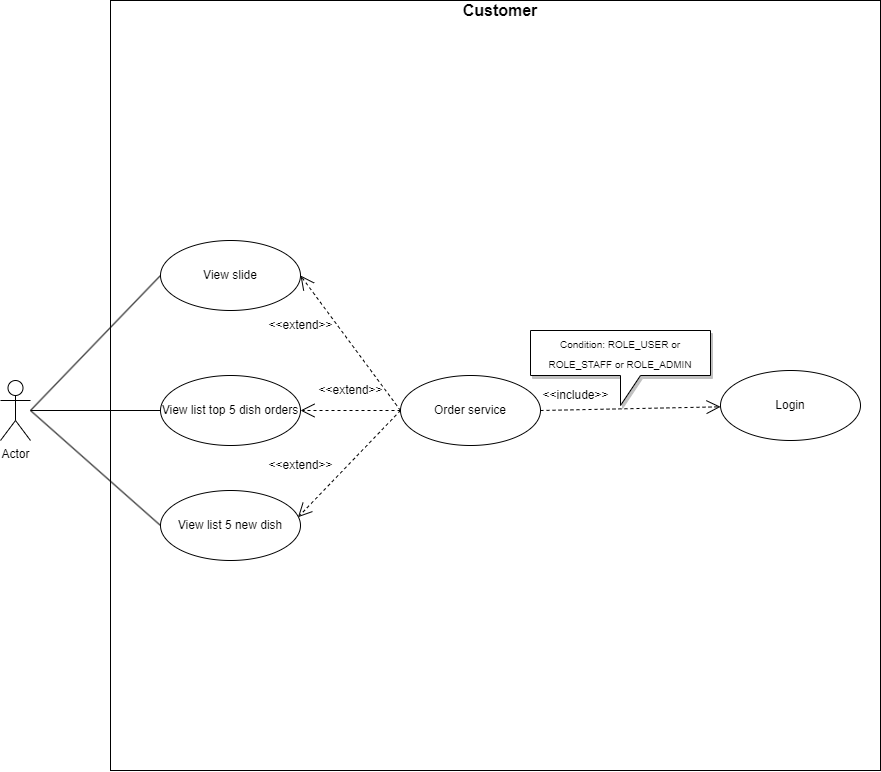

The diagram above was exported from draw.io. Its source (the exported page's mxGraphModel, read from the mxfile embedded in the PNG):
<mxGraphModel dx="2249" dy="1915" grid="1" gridSize="10" guides="1" tooltips="1" connect="1" arrows="1" fold="1" page="1" pageScale="1" pageWidth="827" pageHeight="1169" math="0" shadow="0">
  <root>
    <mxCell id="0" />
    <mxCell id="1" parent="0" />
    <mxCell id="iJRkLMgJfovVXxRI4rcU-1" value="" style="whiteSpace=wrap;html=1;aspect=fixed;" vertex="1" parent="1">
      <mxGeometry x="100" y="-100" width="770" height="770" as="geometry" />
    </mxCell>
    <mxCell id="iJRkLMgJfovVXxRI4rcU-2" style="rounded=0;orthogonalLoop=1;jettySize=auto;html=1;entryX=0;entryY=0.5;entryDx=0;entryDy=0;endArrow=none;endFill=0;" edge="1" parent="1" source="iJRkLMgJfovVXxRI4rcU-3" target="iJRkLMgJfovVXxRI4rcU-4">
      <mxGeometry relative="1" as="geometry">
        <mxPoint x="140" y="310" as="targetPoint" />
      </mxGeometry>
    </mxCell>
    <mxCell id="iJRkLMgJfovVXxRI4rcU-3" value="Actor" style="shape=umlActor;verticalLabelPosition=bottom;verticalAlign=top;html=1;" vertex="1" parent="1">
      <mxGeometry x="-10" y="280" width="30" height="60" as="geometry" />
    </mxCell>
    <mxCell id="iJRkLMgJfovVXxRI4rcU-4" value="View list top 5 dish orders" style="ellipse;whiteSpace=wrap;html=1;" vertex="1" parent="1">
      <mxGeometry x="150" y="275" width="140" height="70" as="geometry" />
    </mxCell>
    <mxCell id="iJRkLMgJfovVXxRI4rcU-5" value="" style="group" vertex="1" connectable="0" parent="1">
      <mxGeometry x="320" y="100" width="210" height="80" as="geometry" />
    </mxCell>
    <mxCell id="iJRkLMgJfovVXxRI4rcU-6" value="Order service" style="ellipse;whiteSpace=wrap;html=1;strokeColor=#000000;" vertex="1" parent="1">
      <mxGeometry x="390" y="275" width="140" height="70" as="geometry" />
    </mxCell>
    <mxCell id="iJRkLMgJfovVXxRI4rcU-7" value="" style="group" vertex="1" connectable="0" parent="1">
      <mxGeometry x="250" y="285" width="160" height="20" as="geometry" />
    </mxCell>
    <mxCell id="iJRkLMgJfovVXxRI4rcU-8" value="&amp;lt;&amp;lt;extend&amp;gt;&amp;gt;" style="text;html=1;align=center;verticalAlign=middle;resizable=0;points=[];autosize=1;" vertex="1" parent="iJRkLMgJfovVXxRI4rcU-7">
      <mxGeometry x="50" y="-5" width="80" height="20" as="geometry" />
    </mxCell>
    <mxCell id="iJRkLMgJfovVXxRI4rcU-9" value="&lt;font style=&quot;font-size: 16px;&quot;&gt;&lt;b&gt;Customer&lt;/b&gt;&lt;/font&gt;" style="text;html=1;strokeColor=none;fillColor=none;align=center;verticalAlign=middle;whiteSpace=wrap;rounded=0;shadow=1;" vertex="1" parent="1">
      <mxGeometry x="470" y="-100" width="40" height="20" as="geometry" />
    </mxCell>
    <mxCell id="iJRkLMgJfovVXxRI4rcU-10" value="" style="endArrow=open;dashed=1;endFill=0;endSize=12;html=1;entryX=1;entryY=0.5;entryDx=0;entryDy=0;" edge="1" parent="1" source="iJRkLMgJfovVXxRI4rcU-6" target="iJRkLMgJfovVXxRI4rcU-4">
      <mxGeometry width="160" relative="1" as="geometry">
        <mxPoint x="-30" y="50" as="sourcePoint" />
        <mxPoint x="130" y="50" as="targetPoint" />
      </mxGeometry>
    </mxCell>
    <mxCell id="iJRkLMgJfovVXxRI4rcU-11" value="Login" style="ellipse;whiteSpace=wrap;html=1;strokeColor=#000000;" vertex="1" parent="1">
      <mxGeometry x="710" y="270" width="140" height="70" as="geometry" />
    </mxCell>
    <mxCell id="iJRkLMgJfovVXxRI4rcU-12" value="" style="group" vertex="1" connectable="0" parent="1">
      <mxGeometry x="480" y="285" width="160" height="20" as="geometry" />
    </mxCell>
    <mxCell id="iJRkLMgJfovVXxRI4rcU-13" value="&amp;lt;&amp;lt;include&amp;gt;&amp;gt;" style="text;html=1;align=center;verticalAlign=middle;resizable=0;points=[];autosize=1;" vertex="1" parent="iJRkLMgJfovVXxRI4rcU-12">
      <mxGeometry x="45" width="80" height="20" as="geometry" />
    </mxCell>
    <mxCell id="iJRkLMgJfovVXxRI4rcU-14" value="" style="endArrow=open;dashed=1;endFill=0;endSize=12;html=1;exitX=1;exitY=0.5;exitDx=0;exitDy=0;" edge="1" parent="1" source="iJRkLMgJfovVXxRI4rcU-6" target="iJRkLMgJfovVXxRI4rcU-11">
      <mxGeometry width="160" relative="1" as="geometry">
        <mxPoint x="10" y="130" as="sourcePoint" />
        <mxPoint x="170" y="130" as="targetPoint" />
      </mxGeometry>
    </mxCell>
    <mxCell id="iJRkLMgJfovVXxRI4rcU-15" value="&lt;font style=&quot;font-size: 10px;&quot;&gt;Condition: ROLE_USER or ROLE_STAFF or ROLE_ADMIN&lt;/font&gt;" style="shape=callout;whiteSpace=wrap;html=1;perimeter=calloutPerimeter;shadow=1;fontSize=16;" vertex="1" parent="1">
      <mxGeometry x="520" y="230" width="180" height="75" as="geometry" />
    </mxCell>
    <mxCell id="iJRkLMgJfovVXxRI4rcU-17" value="View list 5 new dish" style="ellipse;whiteSpace=wrap;html=1;" vertex="1" parent="1">
      <mxGeometry x="150" y="390" width="140" height="70" as="geometry" />
    </mxCell>
    <mxCell id="iJRkLMgJfovVXxRI4rcU-18" value="" style="endArrow=none;html=1;rounded=0;entryX=0;entryY=0.5;entryDx=0;entryDy=0;" edge="1" parent="1" target="iJRkLMgJfovVXxRI4rcU-17">
      <mxGeometry width="50" height="50" relative="1" as="geometry">
        <mxPoint x="20" y="310" as="sourcePoint" />
        <mxPoint x="420" y="210" as="targetPoint" />
      </mxGeometry>
    </mxCell>
    <mxCell id="iJRkLMgJfovVXxRI4rcU-19" value="View slide" style="ellipse;whiteSpace=wrap;html=1;" vertex="1" parent="1">
      <mxGeometry x="150" y="140" width="140" height="70" as="geometry" />
    </mxCell>
    <mxCell id="iJRkLMgJfovVXxRI4rcU-20" value="" style="endArrow=none;html=1;rounded=0;entryX=0;entryY=0.5;entryDx=0;entryDy=0;" edge="1" parent="1" target="iJRkLMgJfovVXxRI4rcU-19">
      <mxGeometry width="50" height="50" relative="1" as="geometry">
        <mxPoint x="20" y="310" as="sourcePoint" />
        <mxPoint x="420" y="210" as="targetPoint" />
      </mxGeometry>
    </mxCell>
    <mxCell id="iJRkLMgJfovVXxRI4rcU-21" value="" style="endArrow=open;dashed=1;endFill=0;endSize=12;html=1;entryX=0.982;entryY=0.382;entryDx=0;entryDy=0;entryPerimeter=0;exitX=0;exitY=0.5;exitDx=0;exitDy=0;" edge="1" parent="1" source="iJRkLMgJfovVXxRI4rcU-6" target="iJRkLMgJfovVXxRI4rcU-17">
      <mxGeometry width="160" relative="1" as="geometry">
        <mxPoint x="400" y="320" as="sourcePoint" />
        <mxPoint x="299.99999999999955" y="320" as="targetPoint" />
      </mxGeometry>
    </mxCell>
    <mxCell id="iJRkLMgJfovVXxRI4rcU-22" value="" style="endArrow=open;dashed=1;endFill=0;endSize=12;html=1;entryX=1;entryY=0.5;entryDx=0;entryDy=0;exitX=0;exitY=0.5;exitDx=0;exitDy=0;" edge="1" parent="1" source="iJRkLMgJfovVXxRI4rcU-6" target="iJRkLMgJfovVXxRI4rcU-19">
      <mxGeometry width="160" relative="1" as="geometry">
        <mxPoint x="410" y="330" as="sourcePoint" />
        <mxPoint x="309.99999999999955" y="330" as="targetPoint" />
      </mxGeometry>
    </mxCell>
    <mxCell id="iJRkLMgJfovVXxRI4rcU-23" value="" style="group" vertex="1" connectable="0" parent="1">
      <mxGeometry x="200" y="220" width="160" height="20" as="geometry" />
    </mxCell>
    <mxCell id="iJRkLMgJfovVXxRI4rcU-24" value="&amp;lt;&amp;lt;extend&amp;gt;&amp;gt;" style="text;html=1;align=center;verticalAlign=middle;resizable=0;points=[];autosize=1;" vertex="1" parent="iJRkLMgJfovVXxRI4rcU-23">
      <mxGeometry x="50" y="-5" width="80" height="20" as="geometry" />
    </mxCell>
    <mxCell id="iJRkLMgJfovVXxRI4rcU-25" value="" style="group" vertex="1" connectable="0" parent="1">
      <mxGeometry x="200" y="360" width="160" height="20" as="geometry" />
    </mxCell>
    <mxCell id="iJRkLMgJfovVXxRI4rcU-26" value="&amp;lt;&amp;lt;extend&amp;gt;&amp;gt;" style="text;html=1;align=center;verticalAlign=middle;resizable=0;points=[];autosize=1;" vertex="1" parent="iJRkLMgJfovVXxRI4rcU-25">
      <mxGeometry x="50" y="-5" width="80" height="20" as="geometry" />
    </mxCell>
  </root>
</mxGraphModel>